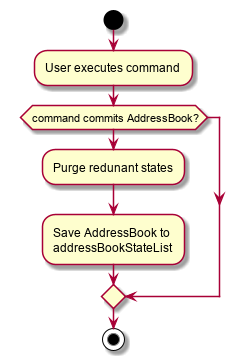

The diagram above was rendered by PlantUML. Its source (embedded in the PNG):
@startuml
start
:User executes command;
if (command commits AddressBook?) then
    :Purge redunant states;
    :Save AddressBook to
    addressBookStateList;
else
endif
stop

@enduml